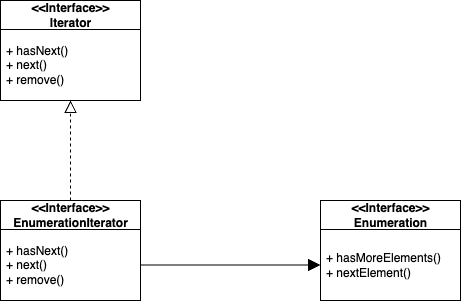

The diagram above was exported from draw.io. Its source (the exported page's mxGraphModel, read from the mxfile embedded in the PNG):
<mxGraphModel dx="2066" dy="1129" grid="1" gridSize="10" guides="1" tooltips="1" connect="1" arrows="1" fold="1" page="1" pageScale="1" pageWidth="827" pageHeight="1169" math="0" shadow="0">
  <root>
    <mxCell id="0" />
    <mxCell id="1" parent="0" />
    <mxCell id="q24as_TFA32qvHtWSl3--1" value="&amp;lt;&amp;lt;Interface&amp;gt;&amp;gt;&lt;br&gt;Iterator" style="swimlane;fontStyle=1;align=center;verticalAlign=middle;childLayout=stackLayout;horizontal=1;startSize=29;horizontalStack=0;resizeParent=1;resizeParentMax=0;resizeLast=0;collapsible=0;marginBottom=0;html=1;" vertex="1" parent="1">
      <mxGeometry x="160" y="120" width="140" height="100" as="geometry" />
    </mxCell>
    <mxCell id="q24as_TFA32qvHtWSl3--3" value="+ hasNext()&lt;br&gt;+ next()&lt;br&gt;+ remove()" style="text;html=1;strokeColor=none;fillColor=none;align=left;verticalAlign=middle;spacingLeft=4;spacingRight=4;overflow=hidden;rotatable=0;points=[[0,0.5],[1,0.5]];portConstraint=eastwest;" vertex="1" parent="q24as_TFA32qvHtWSl3--1">
      <mxGeometry y="29" width="140" height="71" as="geometry" />
    </mxCell>
    <mxCell id="q24as_TFA32qvHtWSl3--4" value="&amp;lt;&amp;lt;Interface&amp;gt;&amp;gt;&lt;br&gt;Enumeration" style="swimlane;fontStyle=1;align=center;verticalAlign=middle;childLayout=stackLayout;horizontal=1;startSize=29;horizontalStack=0;resizeParent=1;resizeParentMax=0;resizeLast=0;collapsible=0;marginBottom=0;html=1;" vertex="1" parent="1">
      <mxGeometry x="480" y="320" width="140" height="100" as="geometry" />
    </mxCell>
    <mxCell id="q24as_TFA32qvHtWSl3--5" value="+ hasMoreElements()&lt;br&gt;+ nextElement()" style="text;html=1;strokeColor=none;fillColor=none;align=left;verticalAlign=middle;spacingLeft=4;spacingRight=4;overflow=hidden;rotatable=0;points=[[0,0.5],[1,0.5]];portConstraint=eastwest;" vertex="1" parent="q24as_TFA32qvHtWSl3--4">
      <mxGeometry y="29" width="140" height="71" as="geometry" />
    </mxCell>
    <mxCell id="q24as_TFA32qvHtWSl3--8" style="edgeStyle=orthogonalEdgeStyle;rounded=0;orthogonalLoop=1;jettySize=auto;html=1;entryX=0.5;entryY=1;entryDx=0;entryDy=0;entryPerimeter=0;endArrow=block;endFill=0;endSize=10;dashed=1;" edge="1" parent="1" source="q24as_TFA32qvHtWSl3--6" target="q24as_TFA32qvHtWSl3--3">
      <mxGeometry relative="1" as="geometry" />
    </mxCell>
    <mxCell id="q24as_TFA32qvHtWSl3--6" value="&amp;lt;&amp;lt;Interface&amp;gt;&amp;gt;&lt;br&gt;EnumerationIterator" style="swimlane;fontStyle=1;align=center;verticalAlign=middle;childLayout=stackLayout;horizontal=1;startSize=29;horizontalStack=0;resizeParent=1;resizeParentMax=0;resizeLast=0;collapsible=0;marginBottom=0;html=1;" vertex="1" parent="1">
      <mxGeometry x="160" y="320" width="140" height="100" as="geometry" />
    </mxCell>
    <mxCell id="q24as_TFA32qvHtWSl3--7" value="+ hasNext()&lt;br&gt;+ next()&lt;br&gt;+ remove()" style="text;html=1;strokeColor=none;fillColor=none;align=left;verticalAlign=middle;spacingLeft=4;spacingRight=4;overflow=hidden;rotatable=0;points=[[0,0.5],[1,0.5]];portConstraint=eastwest;" vertex="1" parent="q24as_TFA32qvHtWSl3--6">
      <mxGeometry y="29" width="140" height="71" as="geometry" />
    </mxCell>
    <mxCell id="q24as_TFA32qvHtWSl3--9" style="edgeStyle=orthogonalEdgeStyle;rounded=0;orthogonalLoop=1;jettySize=auto;html=1;entryX=0;entryY=0.5;entryDx=0;entryDy=0;endArrow=block;endFill=1;endSize=10;" edge="1" parent="1" source="q24as_TFA32qvHtWSl3--7" target="q24as_TFA32qvHtWSl3--5">
      <mxGeometry relative="1" as="geometry" />
    </mxCell>
  </root>
</mxGraphModel>